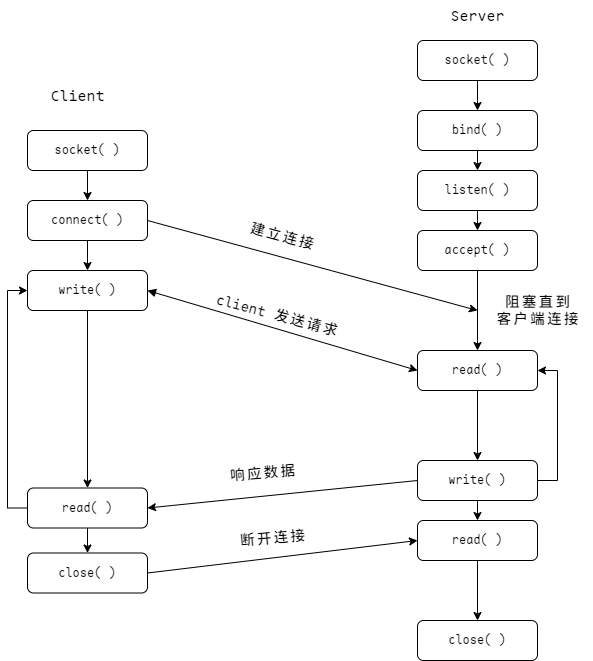

The diagram above was exported from draw.io. Its source (the exported page's mxGraphModel, read from the mxfile embedded in the PNG):
<mxGraphModel dx="1434" dy="878" grid="1" gridSize="10" guides="1" tooltips="1" connect="1" arrows="1" fold="1" page="1" pageScale="1" pageWidth="827" pageHeight="1169" math="0" shadow="0">
  <root>
    <mxCell id="0" />
    <mxCell id="1" parent="0" />
    <mxCell id="wZC5xmdolLClaahxzQqj-42" style="edgeStyle=orthogonalEdgeStyle;rounded=0;orthogonalLoop=1;jettySize=auto;html=1;exitX=0.5;exitY=1;exitDx=0;exitDy=0;entryX=0.5;entryY=0;entryDx=0;entryDy=0;" edge="1" parent="1" source="wZC5xmdolLClaahxzQqj-5" target="wZC5xmdolLClaahxzQqj-15">
      <mxGeometry relative="1" as="geometry" />
    </mxCell>
    <mxCell id="wZC5xmdolLClaahxzQqj-5" value="socket( )" style="rounded=1;whiteSpace=wrap;html=1;fontFamily=Maple Mono SC NF;" vertex="1" parent="1">
      <mxGeometry x="460" y="200" width="120" height="40" as="geometry" />
    </mxCell>
    <mxCell id="wZC5xmdolLClaahxzQqj-35" style="edgeStyle=orthogonalEdgeStyle;rounded=0;orthogonalLoop=1;jettySize=auto;html=1;exitX=0.5;exitY=1;exitDx=0;exitDy=0;fontFamily=Maple Mono SC NF;" edge="1" parent="1" source="wZC5xmdolLClaahxzQqj-14" target="wZC5xmdolLClaahxzQqj-18">
      <mxGeometry relative="1" as="geometry" />
    </mxCell>
    <mxCell id="wZC5xmdolLClaahxzQqj-14" value="accept( )" style="rounded=1;whiteSpace=wrap;html=1;fontFamily=Maple Mono SC NF;" vertex="1" parent="1">
      <mxGeometry x="460" y="390" width="120" height="40" as="geometry" />
    </mxCell>
    <mxCell id="wZC5xmdolLClaahxzQqj-43" style="edgeStyle=orthogonalEdgeStyle;rounded=0;orthogonalLoop=1;jettySize=auto;html=1;exitX=0.5;exitY=1;exitDx=0;exitDy=0;entryX=0.5;entryY=0;entryDx=0;entryDy=0;" edge="1" parent="1" source="wZC5xmdolLClaahxzQqj-15" target="wZC5xmdolLClaahxzQqj-16">
      <mxGeometry relative="1" as="geometry" />
    </mxCell>
    <mxCell id="wZC5xmdolLClaahxzQqj-15" value="bind( )" style="rounded=1;whiteSpace=wrap;html=1;fontFamily=Maple Mono SC NF;" vertex="1" parent="1">
      <mxGeometry x="460" y="270" width="120" height="40" as="geometry" />
    </mxCell>
    <mxCell id="wZC5xmdolLClaahxzQqj-44" style="edgeStyle=orthogonalEdgeStyle;rounded=0;orthogonalLoop=1;jettySize=auto;html=1;exitX=0.5;exitY=1;exitDx=0;exitDy=0;entryX=0.5;entryY=0;entryDx=0;entryDy=0;fontFamily=Maple Mono SC NF;" edge="1" parent="1" source="wZC5xmdolLClaahxzQqj-16" target="wZC5xmdolLClaahxzQqj-14">
      <mxGeometry relative="1" as="geometry" />
    </mxCell>
    <mxCell id="wZC5xmdolLClaahxzQqj-16" value="listen( )" style="rounded=1;whiteSpace=wrap;html=1;fontFamily=Maple Mono SC NF;" vertex="1" parent="1">
      <mxGeometry x="460" y="330" width="120" height="40" as="geometry" />
    </mxCell>
    <mxCell id="wZC5xmdolLClaahxzQqj-37" style="edgeStyle=orthogonalEdgeStyle;rounded=0;orthogonalLoop=1;jettySize=auto;html=1;exitX=1;exitY=0.5;exitDx=0;exitDy=0;entryX=1;entryY=0.5;entryDx=0;entryDy=0;fontFamily=Maple Mono SC NF;" edge="1" parent="1" source="wZC5xmdolLClaahxzQqj-17" target="wZC5xmdolLClaahxzQqj-18">
      <mxGeometry relative="1" as="geometry" />
    </mxCell>
    <mxCell id="wZC5xmdolLClaahxzQqj-38" style="edgeStyle=orthogonalEdgeStyle;rounded=0;orthogonalLoop=1;jettySize=auto;html=1;exitX=0.5;exitY=1;exitDx=0;exitDy=0;entryX=0.5;entryY=0;entryDx=0;entryDy=0;fontFamily=Maple Mono SC NF;" edge="1" parent="1" source="wZC5xmdolLClaahxzQqj-17" target="wZC5xmdolLClaahxzQqj-20">
      <mxGeometry relative="1" as="geometry" />
    </mxCell>
    <mxCell id="wZC5xmdolLClaahxzQqj-40" style="rounded=0;orthogonalLoop=1;jettySize=auto;html=1;exitX=0;exitY=0.5;exitDx=0;exitDy=0;entryX=1;entryY=0.5;entryDx=0;entryDy=0;" edge="1" parent="1" source="wZC5xmdolLClaahxzQqj-17" target="wZC5xmdolLClaahxzQqj-24">
      <mxGeometry relative="1" as="geometry" />
    </mxCell>
    <mxCell id="wZC5xmdolLClaahxzQqj-17" value="write( )" style="rounded=1;whiteSpace=wrap;html=1;fontFamily=Maple Mono SC NF;" vertex="1" parent="1">
      <mxGeometry x="460" y="620" width="120" height="40" as="geometry" />
    </mxCell>
    <mxCell id="wZC5xmdolLClaahxzQqj-36" style="edgeStyle=orthogonalEdgeStyle;rounded=0;orthogonalLoop=1;jettySize=auto;html=1;exitX=0.5;exitY=1;exitDx=0;exitDy=0;entryX=0.5;entryY=0;entryDx=0;entryDy=0;fontFamily=Maple Mono SC NF;" edge="1" parent="1" source="wZC5xmdolLClaahxzQqj-18" target="wZC5xmdolLClaahxzQqj-17">
      <mxGeometry relative="1" as="geometry" />
    </mxCell>
    <mxCell id="wZC5xmdolLClaahxzQqj-18" value="read( )" style="rounded=1;whiteSpace=wrap;html=1;fontFamily=Maple Mono SC NF;" vertex="1" parent="1">
      <mxGeometry x="460" y="510" width="120" height="40" as="geometry" />
    </mxCell>
    <mxCell id="wZC5xmdolLClaahxzQqj-39" style="edgeStyle=orthogonalEdgeStyle;rounded=0;orthogonalLoop=1;jettySize=auto;html=1;exitX=0.5;exitY=1;exitDx=0;exitDy=0;entryX=0.5;entryY=0;entryDx=0;entryDy=0;fontFamily=Maple Mono SC NF;" edge="1" parent="1" source="wZC5xmdolLClaahxzQqj-20" target="wZC5xmdolLClaahxzQqj-21">
      <mxGeometry relative="1" as="geometry" />
    </mxCell>
    <mxCell id="wZC5xmdolLClaahxzQqj-20" value="read( )" style="rounded=1;whiteSpace=wrap;html=1;fontFamily=Maple Mono SC NF;" vertex="1" parent="1">
      <mxGeometry x="460" y="680" width="120" height="40" as="geometry" />
    </mxCell>
    <mxCell id="wZC5xmdolLClaahxzQqj-21" value="close( )" style="rounded=1;whiteSpace=wrap;html=1;fontFamily=Maple Mono SC NF;" vertex="1" parent="1">
      <mxGeometry x="460" y="780" width="120" height="40" as="geometry" />
    </mxCell>
    <mxCell id="wZC5xmdolLClaahxzQqj-28" style="edgeStyle=orthogonalEdgeStyle;rounded=0;orthogonalLoop=1;jettySize=auto;html=1;exitX=0.5;exitY=1;exitDx=0;exitDy=0;entryX=0.5;entryY=0;entryDx=0;entryDy=0;" edge="1" parent="1" source="wZC5xmdolLClaahxzQqj-22" target="wZC5xmdolLClaahxzQqj-25">
      <mxGeometry relative="1" as="geometry" />
    </mxCell>
    <mxCell id="wZC5xmdolLClaahxzQqj-22" value="&lt;font&gt;socket( )&lt;/font&gt;" style="rounded=1;whiteSpace=wrap;html=1;fontFamily=Maple Mono SC NF;" vertex="1" parent="1">
      <mxGeometry x="70" y="290" width="120" height="40" as="geometry" />
    </mxCell>
    <mxCell id="wZC5xmdolLClaahxzQqj-41" style="rounded=0;orthogonalLoop=1;jettySize=auto;html=1;exitX=1;exitY=0.5;exitDx=0;exitDy=0;entryX=0;entryY=0.5;entryDx=0;entryDy=0;" edge="1" parent="1" source="wZC5xmdolLClaahxzQqj-23" target="wZC5xmdolLClaahxzQqj-20">
      <mxGeometry relative="1" as="geometry" />
    </mxCell>
    <mxCell id="wZC5xmdolLClaahxzQqj-23" value="close( )" style="rounded=1;whiteSpace=wrap;html=1;fontFamily=Maple Mono SC NF;" vertex="1" parent="1">
      <mxGeometry x="70" y="712.5" width="120" height="40" as="geometry" />
    </mxCell>
    <mxCell id="wZC5xmdolLClaahxzQqj-32" style="edgeStyle=orthogonalEdgeStyle;rounded=0;orthogonalLoop=1;jettySize=auto;html=1;exitX=0.5;exitY=1;exitDx=0;exitDy=0;entryX=0.5;entryY=0;entryDx=0;entryDy=0;" edge="1" parent="1" source="wZC5xmdolLClaahxzQqj-24" target="wZC5xmdolLClaahxzQqj-23">
      <mxGeometry relative="1" as="geometry" />
    </mxCell>
    <mxCell id="wZC5xmdolLClaahxzQqj-33" style="edgeStyle=orthogonalEdgeStyle;rounded=0;orthogonalLoop=1;jettySize=auto;html=1;exitX=0;exitY=0.5;exitDx=0;exitDy=0;entryX=0;entryY=0.5;entryDx=0;entryDy=0;" edge="1" parent="1" source="wZC5xmdolLClaahxzQqj-24" target="wZC5xmdolLClaahxzQqj-26">
      <mxGeometry relative="1" as="geometry" />
    </mxCell>
    <mxCell id="wZC5xmdolLClaahxzQqj-24" value="read( )" style="rounded=1;whiteSpace=wrap;html=1;fontFamily=Maple Mono SC NF;" vertex="1" parent="1">
      <mxGeometry x="70" y="647.5" width="120" height="40" as="geometry" />
    </mxCell>
    <mxCell id="wZC5xmdolLClaahxzQqj-29" style="edgeStyle=orthogonalEdgeStyle;rounded=0;orthogonalLoop=1;jettySize=auto;html=1;exitX=0.5;exitY=1;exitDx=0;exitDy=0;entryX=0.5;entryY=0;entryDx=0;entryDy=0;" edge="1" parent="1" source="wZC5xmdolLClaahxzQqj-25" target="wZC5xmdolLClaahxzQqj-26">
      <mxGeometry relative="1" as="geometry" />
    </mxCell>
    <mxCell id="wZC5xmdolLClaahxzQqj-48" style="rounded=0;orthogonalLoop=1;jettySize=auto;html=1;exitX=1;exitY=0.5;exitDx=0;exitDy=0;" edge="1" parent="1" source="wZC5xmdolLClaahxzQqj-25">
      <mxGeometry relative="1" as="geometry">
        <mxPoint x="520" y="470" as="targetPoint" />
      </mxGeometry>
    </mxCell>
    <mxCell id="wZC5xmdolLClaahxzQqj-25" value="connect( )" style="rounded=1;whiteSpace=wrap;html=1;fontFamily=Maple Mono SC NF;" vertex="1" parent="1">
      <mxGeometry x="70" y="360" width="120" height="40" as="geometry" />
    </mxCell>
    <mxCell id="wZC5xmdolLClaahxzQqj-30" style="edgeStyle=orthogonalEdgeStyle;rounded=0;orthogonalLoop=1;jettySize=auto;html=1;exitX=0.5;exitY=1;exitDx=0;exitDy=0;entryX=0.5;entryY=0;entryDx=0;entryDy=0;" edge="1" parent="1" source="wZC5xmdolLClaahxzQqj-26" target="wZC5xmdolLClaahxzQqj-24">
      <mxGeometry relative="1" as="geometry" />
    </mxCell>
    <mxCell id="wZC5xmdolLClaahxzQqj-34" style="rounded=0;orthogonalLoop=1;jettySize=auto;html=1;exitX=1;exitY=0.5;exitDx=0;exitDy=0;entryX=0;entryY=0.5;entryDx=0;entryDy=0;startArrow=block;startFill=1;" edge="1" parent="1" source="wZC5xmdolLClaahxzQqj-26" target="wZC5xmdolLClaahxzQqj-18">
      <mxGeometry relative="1" as="geometry" />
    </mxCell>
    <mxCell id="wZC5xmdolLClaahxzQqj-26" value="write( )" style="rounded=1;whiteSpace=wrap;html=1;fontFamily=Maple Mono SC NF;" vertex="1" parent="1">
      <mxGeometry x="70" y="430" width="120" height="40" as="geometry" />
    </mxCell>
    <mxCell id="wZC5xmdolLClaahxzQqj-45" value="建立连接" style="text;strokeColor=none;align=center;fillColor=none;html=1;verticalAlign=middle;whiteSpace=wrap;rounded=0;rotation=15;fontFamily=Maple Mono SC NF;fontSize=14;" vertex="1" parent="1">
      <mxGeometry x="289.83" y="381.29" width="70" height="30" as="geometry" />
    </mxCell>
    <mxCell id="wZC5xmdolLClaahxzQqj-49" value="client 发送请求" style="text;html=1;align=center;verticalAlign=middle;resizable=0;points=[];autosize=1;strokeColor=none;fillColor=none;rotation=15;fontSize=14;fontFamily=Maple Mono SC NF;" vertex="1" parent="1">
      <mxGeometry x="245" y="460" width="150" height="30" as="geometry" />
    </mxCell>
    <mxCell id="wZC5xmdolLClaahxzQqj-50" value="阻塞直到&lt;br style=&quot;font-size: 14px;&quot;&gt;客户端连接" style="text;html=1;align=center;verticalAlign=middle;resizable=0;points=[];autosize=1;strokeColor=none;fillColor=none;fontFamily=Maple Mono SC NF;fontSize=14;" vertex="1" parent="1">
      <mxGeometry x="525" y="445" width="110" height="50" as="geometry" />
    </mxCell>
    <mxCell id="wZC5xmdolLClaahxzQqj-51" value="响应数据" style="text;html=1;align=center;verticalAlign=middle;resizable=0;points=[];autosize=1;strokeColor=none;fillColor=none;rotation=-5;fontFamily=Maple Mono SC NF;fontSize=14;" vertex="1" parent="1">
      <mxGeometry x="260" y="617.5" width="90" height="30" as="geometry" />
    </mxCell>
    <mxCell id="wZC5xmdolLClaahxzQqj-52" value="断开连接" style="text;html=1;align=center;verticalAlign=middle;resizable=0;points=[];autosize=1;strokeColor=none;fillColor=none;rotation=-5;fontFamily=Maple Mono SC NF;fontSize=14;" vertex="1" parent="1">
      <mxGeometry x="270" y="682.5" width="90" height="30" as="geometry" />
    </mxCell>
    <mxCell id="wZC5xmdolLClaahxzQqj-56" value="&lt;font style=&quot;font-size: 15px;&quot; face=&quot;Maple Mono SC NF&quot;&gt;Client&lt;/font&gt;" style="text;html=1;align=center;verticalAlign=middle;resizable=0;points=[];autosize=1;strokeColor=none;fillColor=none;" vertex="1" parent="1">
      <mxGeometry x="80" y="240" width="80" height="30" as="geometry" />
    </mxCell>
    <mxCell id="wZC5xmdolLClaahxzQqj-57" value="&lt;font style=&quot;font-size: 15px;&quot; face=&quot;Maple Mono SC NF&quot;&gt;Server&lt;/font&gt;" style="text;html=1;align=center;verticalAlign=middle;resizable=0;points=[];autosize=1;strokeColor=none;fillColor=none;" vertex="1" parent="1">
      <mxGeometry x="480" y="160" width="80" height="30" as="geometry" />
    </mxCell>
  </root>
</mxGraphModel>